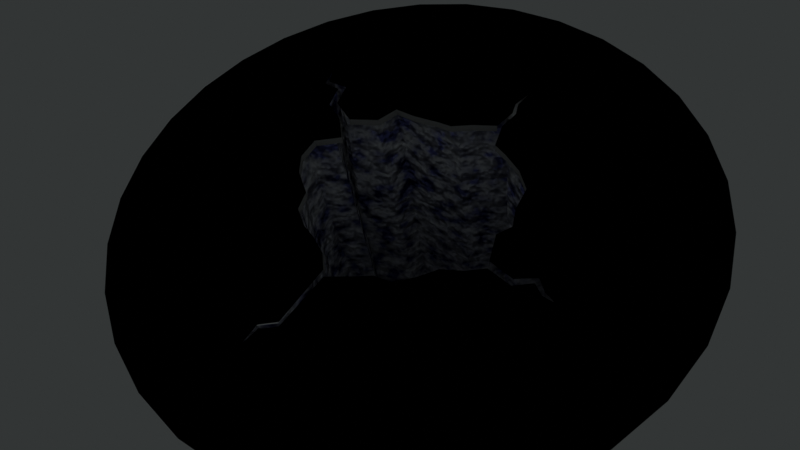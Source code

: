 # Source: cameraTracking.blend  (saved by Blender 2.93.20; exported with 4.5.12 LTS)
import bpy
from mathutils import Matrix  # noqa: F401  (used for matrix-valued properties, if any)

bpy.ops.wm.read_factory_settings(use_empty=True)
scene = bpy.context.scene
scene.name = 'Scene'

# ---- collections
col_foreground = bpy.data.collections.new('foreground'); scene.collection.children.link(col_foreground)
col_background = bpy.data.collections.new('background'); scene.collection.children.link(col_background)

# ---- images (referenced by path relative to the original .blend; pixels are not part of the script)
import os
ASSET_DIR = os.environ.get("B2B_ASSET_DIR", "")  # directory of the original .blend (textures are referenced by path, not embedded)
HERE = os.path.dirname(os.path.abspath(__file__))  # packed textures are extracted next to this script under _unpacked/

def load_image(name, relpath, width, height, colorspace="sRGB"):
    """Load a texture the original file referenced (path relative to the .blend, or extracted next to this script)."""
    p = next((c for c in (os.path.join(HERE, relpath), os.path.join(ASSET_DIR, relpath)) if relpath and os.path.exists(c)), "")
    if p:
        img = bpy.data.images.load(p, check_existing=True)
        img.name = name
    else:  # same state as the original file: an image datablock whose file is absent (Cycles renders it pink)
        img = bpy.data.images.new(name, width, height)
        img.source = "FILE"
        img.filepath = "//" + (relpath or name)
    img.colorspace_settings.name = colorspace
    return img
img_concrete_cracked3_png = load_image('concrete-cracked3.png', 'concrete-cracked3.png', 1024, 1024, 'sRGB')

# ---- materials (node trees are filled in below, after node groups)
mat_material = bpy.data.materials.new('Material')
mat_material_002 = bpy.data.materials.new('Material.002')
mat_material_001 = bpy.data.materials.new('Material.001')

# ---- material node trees
mat_material.use_nodes = True; mat_material.node_tree.nodes.clear()
_N = mat_material.node_tree.nodes; _L = mat_material.node_tree.links
n0 = _N.new('ShaderNodeTexCoord'); n0.name = 'Texture Coordinate'; n0.location = (-876, 163)
n1 = _N.new('ShaderNodeMapping'); n1.name = 'Mapping'; n1.location = (-673, 307)
n1.inputs[1].default_value = (-1.0, -0.9, -0.7)
n1.inputs[3].default_value = (-0.3, 0.6, -0.6)
n2 = _N.new('ShaderNodeTexNoise'); n2.name = 'Noise Texture'; n2.location = (-429, 172)
n2.inputs[2].default_value = 18.1
n2.inputs[3].default_value = 8.7
n2.inputs[4].default_value = 0.3833
n3 = _N.new('ShaderNodeValToRGB'); n3.name = 'ColorRamp'; n3.location = (695, 323)
while len(n3.color_ramp.elements) > 1: n3.color_ramp.elements.remove(n3.color_ramp.elements[-1])
n3.color_ramp.elements[0].position = 0.05455; n3.color_ramp.elements[0].color = (0.0, 0.0, 0.0, 1.0)
_e = n3.color_ramp.elements.new(0.3364); _e.color = (1.0, 1.0, 1.0, 1.0)
n4 = _N.new('ShaderNodeVectorMath'); n4.name = 'Vector Math'; n4.location = (-226, 395)
n5 = _N.new('ShaderNodeValToRGB'); n5.name = 'ColorRamp.001'; n5.location = (525, 615)
while len(n5.color_ramp.elements) > 1: n5.color_ramp.elements.remove(n5.color_ramp.elements[-1])
n5.color_ramp.elements[0].position = 0.1818; n5.color_ramp.elements[0].color = (1.0, 1.0, 1.0, 1.0)
_e = n5.color_ramp.elements.new(0.5409); _e.color = (0.0, 0.0, 0.0, 1.0)
n6 = _N.new('ShaderNodeTexGradient'); n6.name = 'Gradient Texture'; n6.location = (298, 231)
n6.gradient_type = 'QUADRATIC_SPHERE'
n7 = _N.new('ShaderNodeDisplacement'); n7.name = 'Displacement'; n7.location = (1070, 393)
n7.width = 159
n7.inputs[1].default_value = 3.2
n7.inputs[2].default_value = 6.5
n8 = _N.new('ShaderNodeOutputMaterial'); n8.name = 'Material Output'; n8.location = (897, 20)
n9 = _N.new('ShaderNodeVertexColor'); n9.name = 'Vertex Color'; n9.location = (76, 36)
n10 = _N.new('ShaderNodeTexImage'); n10.name = 'Image Texture'; n10.location = (604, -544)
n10.width = 230
n10.image = img_concrete_cracked3_png
n11 = _N.new('ShaderNodeBsdfPrincipled'); n11.name = 'Principled BSDF'; n11.location = (306, 12)
n11.distribution = 'GGX'
n11.subsurface_method = 'BURLEY'
n11.inputs[1].default_value = 0.7455
n11.inputs[2].default_value = 0.03636
n11.inputs[3].default_value = 11.95
n11.inputs[8].default_value = 1.0
n11.inputs[10].default_value = 0.3273
n11.inputs[13].default_value = 1.0
n11.inputs[14].default_value = (0.9352, 0.9352, 0.9352, 1.0)
n11.inputs[16].default_value = 0.3045
n11.inputs[18].default_value = 0.2136
n11.inputs[19].default_value = 0.002273
n11.inputs[20].default_value = 0.08909
n11.inputs[27].default_value = (0.4898, 0.4898, 0.4898, 1.0)
n12 = _N.new('ShaderNodeHoldout'); n12.name = 'Holdout'; n12.location = (574, -243)
n13 = _N.new('ShaderNodeMixShader'); n13.name = 'Mix Shader'; n13.location = (628, -28)
n13.inputs[0].default_value = 0.625
n14 = _N.new('ShaderNodeMix'); n14.name = 'Mix'; n14.location = (136, -108)
n14.data_type = 'RGBA'
n14.inputs[0].default_value = 0.3273
n14.inputs[7].default_value = (0.2222, 0.2222, 0.2222, 1.0)
_L.new(n0.outputs[2], n1.inputs[0])
_L.new(n1.outputs[0], n4.inputs[0])
_L.new(n2.outputs[1], n4.inputs[1])
_L.new(n3.outputs[0], n7.inputs[0])
_L.new(n11.outputs[0], n13.inputs[1])
_L.new(n12.outputs[0], n8.inputs[0])
_L.new(n9.outputs[0], n14.inputs[6])
_L.new(n14.outputs[2], n11.inputs[0])
n8.is_active_output = True
mat_material_002.use_nodes = True; mat_material_002.node_tree.nodes.clear()
_N = mat_material_002.node_tree.nodes; _L = mat_material_002.node_tree.links
n0 = _N.new('ShaderNodeOutputMaterial'); n0.name = 'Material Output'; n0.location = (583, 600)
n1 = _N.new('ShaderNodeBsdfPrincipled'); n1.name = 'Principled BSDF'; n1.location = (102, 544)
n1.distribution = 'GGX'
n1.subsurface_method = 'BURLEY'
n1.inputs[0].default_value = (0.09083, 0.09083, 0.09083, 1.0)
n1.inputs[3].default_value = 1.45
n1.inputs[27].default_value = (0.0, 0.0, 0.0, 1.0)
n1.inputs[28].default_value = 1.0
_L.new(n1.outputs[0], n0.inputs[0])
n0.is_active_output = True
mat_material_001.use_nodes = True; mat_material_001.node_tree.nodes.clear()
_N = mat_material_001.node_tree.nodes; _L = mat_material_001.node_tree.links
n0 = _N.new('ShaderNodeOutputMaterial'); n0.name = 'Material Output'; n0.location = (636, 351)
n1 = _N.new('ShaderNodeBsdfPrincipled'); n1.name = 'Principled BSDF'; n1.location = (255, 455)
n1.distribution = 'GGX'
n1.subsurface_method = 'BURLEY'
n1.inputs[2].default_value = 0.02727
n1.inputs[3].default_value = 1.45
n1.inputs[13].default_value = 0.3591
n1.inputs[27].default_value = (0.0, 0.0, 0.0, 1.0)
n1.inputs[28].default_value = 1.0
n2 = _N.new('ShaderNodeTexCoord'); n2.name = 'Texture Coordinate'; n2.location = (-813, 310)
n3 = _N.new('ShaderNodeMapping'); n3.name = 'Mapping'; n3.location = (-606, 409)
n3.inputs[1].default_value = (0.7, 2.5, 0.0)
n4 = _N.new('ShaderNodeBump'); n4.name = 'Bump'; n4.location = (-5, 199)
n4.inputs[1].default_value = 1.0
n4.inputs[2].default_value = 1.0
n5 = _N.new('ShaderNodeTexNoise'); n5.name = 'Noise Texture'; n5.location = (-375, 345)
n5.inputs[2].default_value = 2.2
n6 = _N.new('ShaderNodeTexVoronoi'); n6.name = 'Voronoi Texture'; n6.location = (-1277, -192)
n6.inputs[2].default_value = 3.6
n7 = _N.new('ShaderNodeTexNoise'); n7.name = 'Noise Texture.001'; n7.location = (-1033, -41)
n7.inputs[2].default_value = 11.0
n7.inputs[3].default_value = 0.0
n7.inputs[4].default_value = 0.3667
n8 = _N.new('ShaderNodeValToRGB'); n8.name = 'ColorRamp.001'; n8.location = (-879, -61)
n8.color_ramp.interpolation = 'CONSTANT'
while len(n8.color_ramp.elements) > 1: n8.color_ramp.elements.remove(n8.color_ramp.elements[-1])
n8.color_ramp.elements[0].position = 0.3318; n8.color_ramp.elements[0].color = (0.07793, 0.007573, 0.0, 1.0)
_e = n8.color_ramp.elements.new(0.7455); _e.color = (1.0, 1.0, 1.0, 1.0)
n9 = _N.new('ShaderNodeNormalMap'); n9.name = 'Normal Map'; n9.location = (-331, 39)
n9.inputs[0].default_value = 9.4
n10 = _N.new('ShaderNodeValToRGB'); n10.name = 'ColorRamp'; n10.location = (-230, 574)
while len(n10.color_ramp.elements) > 1: n10.color_ramp.elements.remove(n10.color_ramp.elements[-1])
n10.color_ramp.elements[0].position = 0.4182; n10.color_ramp.elements[0].color = (0.05063, 0.05674, 0.1677, 1.0)
_e = n10.color_ramp.elements.new(0.6409); _e.color = (1.0, 1.0, 1.0, 1.0)
_L.new(n1.outputs[0], n0.inputs[0])
_L.new(n2.outputs[3], n3.inputs[0])
_L.new(n3.outputs[0], n5.inputs[0])
_L.new(n10.outputs[0], n1.inputs[0])
_L.new(n9.outputs[0], n4.inputs[4])
_L.new(n5.outputs[1], n10.inputs[0])
_L.new(n5.outputs[0], n4.inputs[3])
_L.new(n4.outputs[0], n1.inputs[5])
_L.new(n7.outputs[1], n8.inputs[0])
n0.is_active_output = True

# ---- world
world_world = bpy.data.worlds.new('World'); scene.world = world_world
world_world.use_nodes = True; world_world.node_tree.nodes.clear()
_N = world_world.node_tree.nodes; _L = world_world.node_tree.links
n0 = _N.new('ShaderNodeOutputWorld'); n0.name = 'World Output'; n0.location = (300, 300)
n1 = _N.new('ShaderNodeBackground'); n1.name = 'Background'; n1.location = (10, 300)
n1.inputs[0].default_value = (0.9114, 1.0, 1.0, 1.0)
n1.inputs[1].default_value = 0.2
n2 = _N.new('ShaderNodeAddShader'); n2.name = 'Add Shader'; n2.location = (110, 280)
_L.new(n1.outputs[0], n0.inputs[0])
_L.new(n2.outputs[0], n0.inputs[1])
n0.is_active_output = True
world_world.use_eevee_finite_volume = True
world_world.color = (0.7357, 0.7357, 0.7357)
world_world.use_sun_shadow = False
world_world.sun_shadow_jitter_overblur = 0.0
world_world.cycles.sampling_method = 'MANUAL'
world_world.cycles.sample_map_resolution = 1007
world_world.cycles.max_bounces = 734
world_world.cycles.volume_sampling = 'DISTANCE'
world_world.cycles.volume_step_size = 3.91
world_world.light_settings.ao_factor = 0.1014
world_world.light_settings.distance = 95.5

# ---- cameras
cam_camera_005 = bpy.data.cameras.new('Camera.005')
cam_camera_005.lens = 28.96
cam_camera_005.sensor_width = 35.0
cam_camera_005.show_background_images = True

# ---- lights
light_light_004 = bpy.data.lights.new('Light.004', 'SPOT')
light_light_004.transmission_factor = 0.0
light_light_004.energy = 7.74
light_light_004.shadow_buffer_clip_start = 11.15
light_light_004.shadow_soft_size = 1.37
light_light_004.shadow_maximum_resolution = 0.006
light_light_004.use_absolute_resolution = True
light_light_004.cycles.max_bounces = 127

# ---- meshes
me_circle = bpy.data.meshes.new('Circle')
me_circle.from_pydata([(0.06047, 2.516, 0.0), (-0.3752, 2.604, 0.0), (-0.8828, 2.38, 0.0), (-1.345, 2.079, 0.0), (-1.884, 2.025, 0.0), (-2.383, 1.867, 0.0), (-2.405, 0.9311, 0.0), (-2.735, 0.65, 0.0), (-2.724, 0.1228, 0.0), (-2.878, -0.4995, 0.0), (-2.618, -1.032, 0.0), (-2.21, -1.491, 0.0), (-1.898, -1.784, 0.0), (-1.954, -2.469, 0.0), (-1.214, -2.403, 0.0), (-0.6451, -2.279, 0.0), (-0.2938, -2.374, 0.0), (0.3961, -2.507, 0.0), (0.9493, -2.693, 0.0), (1.34, -2.236, 0.0), (2.398, -2.127, 0.0), (2.134, -1.479, 0.0), (2.825, -1.255, 0.0), (2.995, -0.6763, 0.0), (2.861, -0.1413, 0.0), (2.446, 0.4702, 0.0), (2.465, 1.002, 0.0), (2.121, 1.473, 0.0), (1.769, 1.761, 0.0), (1.425, 2.138, 0.0), (1.187, 2.748, 0.0), (0.613, 2.636, 0.0), (2.151e-06, 7.455, 0.0), (-1.454, 7.312, 0.0), (-2.853, 6.888, 0.0), (-4.142, 6.199, 0.0), (-5.272, 5.272, 0.0), (-6.199, 4.142, 0.0), (-6.888, 2.853, 0.0), (-7.312, 1.454, 0.0), (-7.455, -7.525e-07, 0.0), (-7.312, -1.454, 0.0), (-6.888, -2.853, 0.0), (-6.199, -4.142, 0.0), (-5.272, -5.272, 0.0), (-4.142, -6.199, 0.0), (-2.853, -6.888, 0.0), (-1.454, -7.312, 0.0), (2.803e-06, -7.455, 0.0), (1.454, -7.312, 0.0), (2.853, -6.888, 0.0), (4.142, -6.199, 0.0), (5.272, -5.272, 0.0), (6.199, -4.142, 0.0), (6.888, -2.853, 0.0), (7.312, -1.454, 0.0), (7.455, -3.378e-07, 0.0), (7.312, 1.454, 0.0), (6.888, 2.853, 0.0), (6.199, 4.142, 0.0), (5.272, 5.272, 0.0), (4.142, 6.199, 0.0), (2.853, 6.888, 0.0), (1.454, 7.312, 0.0), (0.06047, 2.516, -0.2043), (-0.3752, 2.604, -0.2043), (-0.8828, 2.38, -0.2043), (-1.345, 2.079, -0.2043), (-1.884, 2.025, -0.2043), (-2.383, 1.867, -0.2043), (-2.405, 0.9311, -0.2043), (-2.735, 0.65, -0.2043), (-2.724, 0.1228, -0.2043), (-2.878, -0.4995, -0.2043), (-2.618, -1.032, -0.2043), (-2.21, -1.491, -0.2043), (-1.898, -1.784, -0.2043), (-1.954, -2.469, -0.2043), (-1.214, -2.403, -0.2043), (-0.6451, -2.279, -0.2043), (-0.2938, -2.374, -0.2043), (0.3961, -2.507, -0.2043), (0.9493, -2.693, -0.2043), (1.34, -2.236, -0.2043), (2.398, -2.127, -0.2043), (2.134, -1.479, -0.2043), (2.825, -1.255, -0.2043), (2.995, -0.6763, -0.2043), (2.861, -0.1413, -0.2043), (2.446, 0.4702, -0.2043), (2.465, 1.002, -0.2043), (2.121, 1.473, -0.2043), (1.769, 1.761, -0.2043), (1.425, 2.138, -0.2043), (1.187, 2.748, -0.2043), (0.613, 2.636, -0.2043), (1.232, 2.632, -0.2043), (1.752, 4.152, 0.0), (1.254, 2.575, 0.0), (1.787, 4.042, 0.0), (2.237, 4.196, 0.0), (2.423, 4.741, 0.0), (2.187, 4.289, 0.0), (-2.234, -2.947, 0.0), (-1.828, -2.459, 0.0), (-2.137, -2.964, 0.0), (-2.166, -3.317, 0.0), (-2.478, -3.764, 0.0), (-2.233, -3.308, 0.0), (-1.826, -2.46, -0.2043), (-2.388, 1.676, 0.0), (-2.956, 2.209, 0.0), (-2.975, 2.038, 0.0), (-3.513, 1.912, 0.0), (-3.69, 2.249, 0.0), (-3.942, 2.467, 0.0), (-3.623, 2.328, 0.0), (-3.442, 2.055, 0.0), (-2.388, 1.674, -0.2043), (2.871, -2.644, 0.0), (2.123, -2.155, 0.0), (2.679, -2.721, 0.0), (2.622, -3.37, 0.0), (3.176, -3.542, 0.0), (3.233, -3.943, 0.0), (3.271, -3.437, 0.0), (2.822, -3.284, 0.0), (2.149, -2.152, -0.2043)], [], [(5, 4, 36, 37, 111), (0, 31, 63, 32), (19, 18, 50, 51), (6, 110, 112, 113, 114, 115, 116, 117, 111, 37, 38), (7, 6, 38, 39), (21, 20, 119, 52, 53), (8, 7, 39, 40), (22, 21, 53, 54), (9, 8, 40, 41), (23, 22, 54, 55), (10, 9, 41, 42), (24, 23, 55, 56), (11, 10, 42, 43), (25, 24, 56, 57), (12, 11, 43, 44), (26, 25, 57, 58), (13, 12, 44, 45, 103), (27, 26, 58, 59), (14, 104, 105, 106, 107, 108, 103, 45, 46), (1, 0, 32, 33), (28, 27, 59, 60), (15, 14, 46, 47), (2, 1, 33, 34), (29, 28, 60, 61), (16, 15, 47, 48), (3, 2, 34, 35), (17, 16, 48, 49), (4, 3, 35, 36), (31, 30, 97, 62, 63), (18, 17, 49, 50), (7, 8, 72, 71), (21, 22, 86, 85), (8, 9, 73, 72), (22, 23, 87, 86), (9, 10, 74, 73), (23, 24, 88, 87), (10, 11, 75, 74), (24, 25, 89, 88), (11, 12, 76, 75), (25, 26, 90, 89), (12, 13, 77, 76), (26, 27, 91, 90), (0, 1, 65, 64), (27, 28, 92, 91), (14, 15, 79, 78), (1, 2, 66, 65), (28, 29, 93, 92), (15, 16, 80, 79), (2, 3, 67, 66), (29, 98, 96, 93), (16, 17, 81, 80), (3, 4, 68, 67), (30, 31, 95, 94), (17, 18, 82, 81), (4, 5, 69, 68), (31, 0, 64, 95), (18, 19, 83, 82), (19, 120, 127, 83), (6, 7, 71, 70), (20, 21, 85, 84), (97, 102, 101, 100, 99, 98, 29, 61, 62), (109, 104, 14, 78), (118, 110, 6, 70), (119, 126, 125, 124, 123, 122, 121, 120, 19, 51, 52)])
me_circle.polygons.foreach_set('material_index', [0, 0, 0, 0, 0, 0, 0, 0, 0, 0, 0, 0, 0, 0, 0, 0, 0, 0, 0, 0, 0, 0, 0, 0, 0, 0, 0, 0, 0, 0, 1, 1, 1, 1, 1, 1, 1, 1, 1, 1, 1, 1, 1, 1, 1, 1, 1, 1, 1, 1, 1, 1, 1, 1, 1, 1, 1, 1, 1, 1, 0, 1, 1, 0])
_uv = me_circle.uv_layers.new(name='UVMap')
_uv.uv.foreach_set('vector', [0.5608, 0.6566, 0.5772, 0.6327, 0.6986, 0.8715, 0.6223, 0.9031, 0.57, 0.6936, 0.6346, 0.5373, 0.6499, 0.5099, 0.9192, 0.5413, 0.9031, 0.6223, 0.4029, 0.3928, 0.3723, 0.4062, 0.1744, 0.2328, 0.2328, 0.1744, 0.5107, 0.6427, 0.5506, 0.6538, 0.5606, 0.6919, 0.5453, 0.7193, 0.5605, 0.7345, 0.5682, 0.7519, 0.5658, 0.7321, 0.5541, 0.7178, 0.57, 0.6936, 0.6223, 0.9031, 0.5413, 0.9192, 0.4905, 0.6557, 0.5107, 0.6427, 0.5413, 0.9192, 0.4587, 0.9192, 0.4559, 0.3628, 0.4257, 0.3384, 0.4053, 0.3039, 0.3014, 0.1285, 0.3777, 0.09689, 0.4626, 0.6466, 0.4905, 0.6557, 0.4587, 0.9192, 0.3777, 0.9031, 0.4789, 0.3298, 0.4559, 0.3628, 0.3777, 0.09689, 0.4587, 0.08078, 0.4271, 0.6448, 0.4626, 0.6466, 0.3777, 0.9031, 0.3014, 0.8715, 0.5123, 0.3301, 0.4789, 0.3298, 0.4587, 0.08078, 0.5413, 0.08078, 0.403, 0.6224, 0.4271, 0.6448, 0.3014, 0.8715, 0.2328, 0.8256, 0.5386, 0.3458, 0.5123, 0.3301, 0.5413, 0.08078, 0.6223, 0.09689, 0.3852, 0.5934, 0.403, 0.6224, 0.2328, 0.8256, 0.1744, 0.7672, 0.5644, 0.3777, 0.5386, 0.3458, 0.6223, 0.09689, 0.6986, 0.1285, 0.3747, 0.5721, 0.3852, 0.5934, 0.1744, 0.7672, 0.1285, 0.6986, 0.5929, 0.3852, 0.5644, 0.3777, 0.6986, 0.1285, 0.7672, 0.1744, 0.3374, 0.564, 0.3747, 0.5721, 0.1285, 0.6986, 0.09689, 0.6223, 0.3066, 0.5715, 0.6124, 0.4111, 0.5929, 0.3852, 0.7672, 0.1744, 0.8256, 0.2328, 0.3528, 0.5258, 0.3396, 0.5584, 0.3062, 0.5676, 0.2874, 0.5619, 0.2577, 0.5715, 0.2868, 0.5657, 0.3066, 0.5715, 0.09689, 0.6223, 0.08078, 0.5413, 0.6322, 0.5619, 0.6346, 0.5373, 0.9031, 0.6223, 0.8715, 0.6986, 0.622, 0.4344, 0.6124, 0.4111, 0.8256, 0.2328, 0.8715, 0.3014, 0.3686, 0.4975, 0.3528, 0.5258, 0.08078, 0.5413, 0.08078, 0.4587, 0.6122, 0.5852, 0.6322, 0.5619, 0.8715, 0.6986, 0.8256, 0.7672, 0.6365, 0.4588, 0.622, 0.4344, 0.8715, 0.3014, 0.9031, 0.3777, 0.3692, 0.4774, 0.3686, 0.4975, 0.08078, 0.4587, 0.09689, 0.3777, 0.5888, 0.6049, 0.6122, 0.5852, 0.8256, 0.7672, 0.7672, 0.8256, 0.3732, 0.4386, 0.3692, 0.4774, 0.09689, 0.3777, 0.1285, 0.3014, 0.5772, 0.6327, 0.5888, 0.6049, 0.7672, 0.8256, 0.6986, 0.8715, 0.6499, 0.5099, 0.6651, 0.4813, 0.7513, 0.4736, 0.9192, 0.4587, 0.9192, 0.5413, 0.3723, 0.4062, 0.3732, 0.4386, 0.1285, 0.3014, 0.1744, 0.2328, 0.4905, 0.6557, 0.4626, 0.6466, 0.4626, 0.6466, 0.4905, 0.6557, 0.4559, 0.3628, 0.4789, 0.3298, 0.4789, 0.3298, 0.4559, 0.3628, 0.4626, 0.6466, 0.4271, 0.6448, 0.4271, 0.6448, 0.4626, 0.6466, 0.4789, 0.3298, 0.5123, 0.3301, 0.5123, 0.3301, 0.4789, 0.3298, 0.4271, 0.6448, 0.403, 0.6224, 0.403, 0.6224, 0.4271, 0.6448, 0.5123, 0.3301, 0.5386, 0.3458, 0.5386, 0.3458, 0.5123, 0.3301, 0.403, 0.6224, 0.3852, 0.5934, 0.3852, 0.5934, 0.403, 0.6224, 0.5386, 0.3458, 0.5644, 0.3777, 0.5644, 0.3777, 0.5386, 0.3458, 0.3852, 0.5934, 0.3747, 0.5721, 0.3747, 0.5721, 0.3852, 0.5934, 0.5644, 0.3777, 0.5929, 0.3852, 0.5929, 0.3852, 0.5644, 0.3777, 0.3747, 0.5721, 0.3374, 0.564, 0.3374, 0.564, 0.3747, 0.5721, 0.5929, 0.3852, 0.6124, 0.4111, 0.6124, 0.4111, 0.5929, 0.3852, 0.6346, 0.5373, 0.6322, 0.5619, 0.6322, 0.5619, 0.6346, 0.5373, 0.6124, 0.4111, 0.622, 0.4344, 0.622, 0.4344, 0.6124, 0.4111, 0.3528, 0.5258, 0.3686, 0.4975, 0.3686, 0.4975, 0.3528, 0.5258, 0.6322, 0.5619, 0.6122, 0.5852, 0.6122, 0.5852, 0.6322, 0.5619, 0.622, 0.4344, 0.6365, 0.4588, 0.6365, 0.4588, 0.622, 0.4344, 0.3686, 0.4975, 0.3692, 0.4774, 0.3692, 0.4774, 0.3686, 0.4975, 0.6122, 0.5852, 0.5888, 0.6049, 0.5888, 0.6049, 0.6122, 0.5852, 0.6365, 0.4588, 0.657, 0.4749, 0.6596, 0.477, 0.6365, 0.4588, 0.3692, 0.4774, 0.3732, 0.4386, 0.3732, 0.4386, 0.3692, 0.4774, 0.5888, 0.6049, 0.5772, 0.6327, 0.5772, 0.6327, 0.5888, 0.6049, 0.6651, 0.4813, 0.6499, 0.5099, 0.6499, 0.5099, 0.6651, 0.4813, 0.3732, 0.4386, 0.3723, 0.4062, 0.3723, 0.4062, 0.3732, 0.4386, 0.5772, 0.6327, 0.5608, 0.6566, 0.5608, 0.6566, 0.5772, 0.6327, 0.6499, 0.5099, 0.6346, 0.5373, 0.6346, 0.5373, 0.6499, 0.5099, 0.3723, 0.4062, 0.4029, 0.3928, 0.4029, 0.3928, 0.3723, 0.4062, 0.4029, 0.3928, 0.4198, 0.3525, 0.4203, 0.3512, 0.4029, 0.3928, 0.5107, 0.6427, 0.4905, 0.6557, 0.4905, 0.6557, 0.5107, 0.6427, 0.4257, 0.3384, 0.4559, 0.3628, 0.4559, 0.3628, 0.4257, 0.3384, 0.7513, 0.4736, 0.7662, 0.4524, 0.7948, 0.447, 0.762, 0.4482, 0.7459, 0.47, 0.657, 0.4749, 0.6365, 0.4588, 0.9031, 0.3777, 0.9192, 0.4587, 0.3395, 0.5589, 0.3396, 0.5584, 0.3528, 0.5258, 0.3528, 0.5258, 0.5504, 0.6538, 0.5506, 0.6538, 0.5107, 0.6427, 0.5107, 0.6427, 0.4053, 0.3039, 0.3698, 0.2953, 0.3687, 0.2684, 0.3406, 0.2618, 0.3615, 0.2718, 0.3619, 0.3046, 0.398, 0.3128, 0.4198, 0.3525, 0.4029, 0.3928, 0.2328, 0.1744, 0.3014, 0.1285])
_ca = me_circle.color_attributes.new('Col', 'BYTE_COLOR', 'CORNER')
_ca.data.foreach_set('color', [1.0, 1.0, 1.0, 1.0, 1.0, 1.0, 1.0, 1.0, 1.0, 1.0, 1.0, 1.0, 1.0, 1.0, 1.0, 1.0, 1.0, 1.0, 1.0, 1.0, 1.0, 1.0, 1.0, 1.0, 1.0, 1.0, 1.0, 1.0, 1.0, 1.0, 1.0, 1.0, 1.0, 1.0, 1.0, 1.0, 1.0, 1.0, 1.0, 1.0, 1.0, 1.0, 1.0, 1.0, 1.0, 1.0, 1.0, 1.0, 1.0, 1.0, 1.0, 1.0, 1.0, 1.0, 1.0, 1.0, 1.0, 1.0, 1.0, 1.0, 1.0, 1.0, 1.0, 1.0, 1.0, 1.0, 1.0, 1.0, 1.0, 1.0, 1.0, 1.0, 1.0, 1.0, 1.0, 1.0, 1.0, 1.0, 1.0, 1.0, 1.0, 1.0, 1.0, 1.0, 1.0, 1.0, 1.0, 1.0, 1.0, 1.0, 1.0, 1.0, 1.0, 1.0, 1.0, 1.0, 1.0, 1.0, 1.0, 1.0, 1.0, 1.0, 1.0, 1.0, 1.0, 1.0, 1.0, 1.0, 1.0, 1.0, 1.0, 1.0, 1.0, 1.0, 1.0, 1.0, 1.0, 1.0, 1.0, 1.0, 1.0, 1.0, 1.0, 1.0, 1.0, 1.0, 1.0, 1.0, 1.0, 1.0, 1.0, 1.0, 1.0, 1.0, 1.0, 1.0, 1.0, 1.0, 1.0, 1.0, 1.0, 1.0, 1.0, 1.0, 1.0, 1.0, 1.0, 1.0, 1.0, 1.0, 1.0, 1.0, 1.0, 1.0, 1.0, 1.0, 1.0, 1.0, 1.0, 1.0, 1.0, 1.0, 1.0, 1.0, 1.0, 1.0, 1.0, 1.0, 1.0, 1.0, 1.0, 1.0, 1.0, 1.0, 1.0, 1.0, 1.0, 1.0, 1.0, 1.0, 1.0, 1.0, 1.0, 1.0, 1.0, 1.0, 1.0, 1.0, 1.0, 1.0, 1.0, 1.0, 1.0, 1.0, 1.0, 1.0, 1.0, 1.0, 1.0, 1.0, 1.0, 1.0, 1.0, 1.0, 1.0, 1.0, 1.0, 1.0, 1.0, 1.0, 1.0, 1.0, 1.0, 1.0, 1.0, 1.0, 1.0, 1.0, 1.0, 1.0, 1.0, 1.0, 1.0, 1.0, 1.0, 1.0, 1.0, 1.0, 1.0, 1.0, 1.0, 1.0, 1.0, 1.0, 1.0, 1.0, 1.0, 1.0, 1.0, 1.0, 1.0, 1.0, 1.0, 1.0, 1.0, 1.0, 1.0, 1.0, 1.0, 1.0, 1.0, 1.0, 1.0, 1.0, 1.0, 1.0, 1.0, 1.0, 1.0, 1.0, 1.0, 1.0, 1.0, 1.0, 1.0, 1.0, 1.0, 1.0, 1.0, 1.0, 1.0, 1.0, 1.0, 1.0, 1.0, 1.0, 1.0, 1.0, 1.0, 1.0, 1.0, 1.0, 1.0, 1.0, 1.0, 1.0, 1.0, 1.0, 1.0, 1.0, 1.0, 1.0, 1.0, 1.0, 1.0, 1.0, 1.0, 1.0, 1.0, 1.0, 1.0, 1.0, 1.0, 1.0, 1.0, 1.0, 1.0, 1.0, 1.0, 1.0, 1.0, 1.0, 1.0, 1.0, 1.0, 1.0, 1.0, 1.0, 1.0, 1.0, 1.0, 1.0, 1.0, 1.0, 1.0, 1.0, 1.0, 1.0, 1.0, 1.0, 1.0, 1.0, 1.0, 1.0, 1.0, 1.0, 1.0, 1.0, 1.0, 1.0, 1.0, 1.0, 1.0, 1.0, 1.0, 1.0, 1.0, 1.0, 1.0, 1.0, 1.0, 1.0, 1.0, 1.0, 1.0, 1.0, 1.0, 1.0, 1.0, 1.0, 1.0, 1.0, 1.0, 1.0, 1.0, 1.0, 1.0, 1.0, 1.0, 1.0, 1.0, 1.0, 1.0, 1.0, 1.0, 1.0, 1.0, 1.0, 1.0, 1.0, 1.0, 1.0, 1.0, 1.0, 1.0, 1.0, 1.0, 1.0, 1.0, 1.0, 1.0, 1.0, 1.0, 1.0, 1.0, 1.0, 1.0, 1.0, 1.0, 1.0, 1.0, 1.0, 1.0, 1.0, 1.0, 1.0, 1.0, 1.0, 1.0, 1.0, 1.0, 1.0, 1.0, 1.0, 1.0, 1.0, 1.0, 1.0, 1.0, 1.0, 1.0, 1.0, 1.0, 1.0, 1.0, 1.0, 1.0, 1.0, 1.0, 1.0, 1.0, 1.0, 1.0, 1.0, 1.0, 1.0, 1.0, 1.0, 1.0, 1.0, 1.0, 1.0, 1.0, 1.0, 1.0, 1.0, 1.0, 1.0, 1.0, 1.0, 1.0, 1.0, 1.0, 1.0, 1.0, 1.0, 1.0, 1.0, 1.0, 1.0, 1.0, 1.0, 1.0, 1.0, 1.0, 1.0, 1.0, 1.0, 1.0, 1.0, 1.0, 1.0, 1.0, 1.0, 1.0, 1.0, 1.0, 1.0, 1.0, 1.0, 1.0, 1.0, 1.0, 1.0, 1.0, 1.0, 1.0, 1.0, 1.0, 1.0, 1.0, 1.0, 1.0, 1.0, 1.0, 1.0, 1.0, 1.0, 1.0, 1.0, 1.0, 1.0, 1.0, 1.0, 1.0, 1.0, 1.0, 1.0, 1.0, 1.0, 1.0, 1.0, 1.0, 1.0, 1.0, 1.0, 1.0, 1.0, 1.0, 1.0, 1.0, 1.0, 1.0, 1.0, 1.0, 1.0, 1.0, 1.0, 1.0, 1.0, 1.0, 1.0, 1.0, 1.0, 1.0, 1.0, 1.0, 1.0, 1.0, 1.0, 1.0, 1.0, 1.0, 1.0, 1.0, 1.0, 1.0, 1.0, 1.0, 1.0, 1.0, 1.0, 1.0, 1.0, 1.0, 1.0, 1.0, 1.0, 1.0, 1.0, 1.0, 1.0, 1.0, 1.0, 1.0, 1.0, 1.0, 1.0, 1.0, 1.0, 1.0, 1.0, 1.0, 1.0, 1.0, 1.0, 1.0, 1.0, 1.0, 1.0, 1.0, 1.0, 1.0, 1.0, 1.0, 1.0, 1.0, 1.0, 1.0, 1.0, 1.0, 1.0, 1.0, 1.0, 1.0, 1.0, 1.0, 1.0, 1.0, 1.0, 1.0, 1.0, 1.0, 1.0, 1.0, 1.0, 1.0, 1.0, 1.0, 1.0, 1.0, 1.0, 1.0, 1.0, 1.0, 1.0, 1.0, 1.0, 1.0, 1.0, 1.0, 1.0, 1.0, 1.0, 1.0, 1.0, 1.0, 1.0, 1.0, 1.0, 1.0, 1.0, 1.0, 1.0, 1.0, 1.0, 1.0, 1.0, 1.0, 1.0, 1.0, 1.0, 1.0, 1.0, 1.0, 1.0, 1.0, 1.0, 1.0, 1.0, 1.0, 1.0, 1.0, 1.0, 1.0, 1.0, 1.0, 1.0, 1.0, 1.0, 1.0, 1.0, 1.0, 1.0, 1.0, 1.0, 1.0, 1.0, 1.0, 1.0, 1.0, 1.0, 1.0, 1.0, 1.0, 1.0, 1.0, 1.0, 1.0, 1.0, 1.0, 1.0, 1.0, 1.0, 1.0, 1.0, 1.0, 1.0, 1.0, 1.0, 1.0, 1.0, 1.0, 1.0, 1.0, 1.0, 1.0, 1.0, 1.0, 1.0, 1.0, 1.0, 1.0, 1.0, 1.0, 1.0, 1.0, 1.0, 1.0, 1.0, 1.0, 1.0, 1.0, 1.0, 1.0, 1.0, 1.0, 1.0, 1.0, 1.0, 1.0, 1.0, 1.0, 1.0, 1.0, 1.0, 1.0, 1.0, 1.0, 1.0, 1.0, 1.0, 1.0, 1.0, 1.0, 1.0, 1.0, 1.0, 1.0, 1.0, 1.0, 1.0, 1.0, 1.0, 1.0, 1.0, 1.0, 1.0, 1.0, 1.0, 1.0, 1.0, 1.0, 1.0, 1.0, 1.0, 1.0, 1.0, 1.0, 1.0, 1.0, 1.0, 1.0, 1.0, 1.0, 1.0, 1.0, 1.0, 1.0, 1.0, 1.0, 1.0, 1.0, 1.0, 1.0, 1.0, 1.0, 1.0, 1.0, 1.0, 1.0, 1.0, 1.0, 1.0, 1.0, 1.0, 1.0, 1.0, 1.0, 1.0, 1.0, 1.0, 1.0, 1.0, 1.0, 1.0, 1.0, 1.0, 1.0, 1.0, 1.0, 1.0, 1.0, 1.0, 1.0, 1.0, 1.0, 1.0, 1.0, 1.0, 1.0, 1.0, 1.0, 1.0, 1.0, 1.0, 1.0, 1.0, 1.0, 1.0, 1.0, 1.0, 1.0, 1.0, 1.0, 1.0, 1.0, 1.0, 1.0, 1.0, 1.0, 1.0, 1.0, 1.0, 1.0, 1.0, 1.0, 1.0, 1.0, 1.0, 1.0, 1.0, 1.0, 1.0, 1.0, 1.0, 1.0, 1.0, 1.0, 1.0, 1.0, 1.0, 1.0, 1.0, 1.0, 1.0, 1.0, 1.0, 1.0, 1.0, 1.0, 1.0, 1.0, 1.0, 1.0, 1.0, 1.0, 1.0, 1.0, 1.0, 1.0, 1.0, 1.0, 1.0, 1.0, 1.0, 1.0, 1.0, 1.0, 1.0, 1.0, 1.0, 1.0, 1.0, 1.0, 1.0, 1.0, 1.0, 1.0, 1.0, 1.0, 1.0, 1.0, 1.0, 1.0, 1.0, 1.0, 1.0, 1.0, 1.0, 1.0, 1.0, 1.0, 1.0, 1.0, 1.0, 1.0, 1.0, 1.0, 1.0, 1.0, 1.0, 1.0, 1.0, 1.0, 1.0, 1.0, 1.0, 1.0, 1.0, 1.0, 1.0, 1.0, 1.0, 1.0, 1.0, 1.0, 1.0, 1.0, 1.0, 1.0, 1.0, 1.0, 1.0, 1.0, 1.0, 1.0, 1.0, 1.0, 1.0, 1.0, 1.0, 1.0, 1.0, 1.0, 1.0, 1.0, 1.0, 1.0, 1.0, 1.0, 1.0, 1.0, 1.0, 1.0, 1.0, 1.0, 1.0, 1.0, 1.0, 1.0, 1.0, 1.0, 1.0, 1.0, 1.0, 1.0, 1.0, 1.0, 1.0, 1.0, 1.0, 1.0, 1.0, 1.0, 1.0, 1.0, 1.0, 1.0, 1.0, 1.0, 1.0, 1.0, 1.0, 1.0, 1.0, 1.0, 1.0, 1.0, 1.0, 1.0, 1.0, 1.0, 1.0, 1.0, 1.0, 1.0, 1.0, 1.0, 1.0, 1.0, 1.0, 1.0, 1.0, 1.0, 1.0, 1.0, 1.0, 1.0, 1.0, 1.0, 1.0, 1.0, 1.0, 1.0, 1.0, 1.0, 1.0, 1.0, 1.0, 1.0, 1.0, 1.0, 1.0, 1.0, 1.0, 1.0, 1.0, 1.0, 1.0, 1.0, 1.0, 1.0, 1.0, 1.0, 1.0, 1.0, 1.0, 1.0, 1.0, 1.0, 1.0, 1.0, 1.0, 1.0, 1.0, 1.0, 1.0, 1.0, 1.0, 1.0, 1.0, 1.0, 1.0, 1.0, 1.0, 1.0, 1.0, 1.0, 1.0, 1.0, 1.0, 1.0, 1.0, 1.0, 1.0, 1.0, 1.0, 1.0, 1.0, 1.0, 1.0, 1.0, 1.0, 1.0, 1.0, 1.0, 1.0, 1.0, 1.0, 1.0, 1.0, 1.0, 1.0, 1.0, 1.0, 1.0, 1.0, 1.0, 1.0, 1.0, 1.0, 1.0, 1.0, 1.0, 1.0, 1.0, 1.0, 1.0, 1.0, 1.0, 1.0, 1.0, 1.0, 1.0, 1.0, 1.0, 1.0, 1.0, 1.0, 1.0, 1.0, 1.0, 1.0, 1.0, 1.0, 1.0, 1.0, 1.0, 1.0, 1.0, 1.0, 1.0, 1.0, 1.0, 1.0, 1.0, 1.0, 1.0, 1.0, 1.0, 1.0, 1.0, 1.0, 1.0, 1.0])
me_circle.materials.append(mat_material)
me_circle.materials.append(mat_material_002)
me_circle.use_remesh_fix_poles = True
me_circle.use_remesh_preserve_attributes = False
me_circle.update()
me_circle_002 = bpy.data.meshes.new('Circle.002')
me_circle_002.from_pydata([(0.06047, 2.516, 0.0), (-0.3752, 2.604, 0.0), (-0.8828, 2.38, 0.0), (-1.345, 2.079, 0.0), (-1.884, 2.025, 0.0), (-2.383, 1.867, 0.0), (-2.405, 0.9311, 0.0), (-2.735, 0.65, 0.0), (-2.724, 0.1228, 0.0), (-2.878, -0.4995, 0.0), (-2.618, -1.032, 0.0), (-2.21, -1.491, 0.0), (-1.898, -1.784, 0.0), (-1.954, -2.469, 0.0), (-1.214, -2.403, 0.0), (-0.6451, -2.279, 0.0), (-0.2938, -2.374, 0.0), (0.3961, -2.507, 0.0), (0.9493, -2.693, 0.0), (1.34, -2.236, 0.0), (2.398, -2.127, 0.0), (2.134, -1.479, 0.0), (2.825, -1.255, 0.0), (2.995, -0.6763, 0.0), (2.861, -0.1413, 0.0), (2.446, 0.4702, 0.0), (2.465, 1.002, 0.0), (2.121, 1.473, 0.0), (1.769, 1.761, 0.0), (1.425, 2.138, 0.0), (1.187, 2.748, 0.02672), (0.613, 2.636, 0.0), (0.06047, 2.516, -8.003), (-0.3752, 2.604, -8.003), (-0.8828, 2.38, -8.003), (-1.345, 2.079, -8.003), (-1.884, 2.025, -8.003), (-2.383, 1.867, -8.003), (-2.405, 0.9311, -8.003), (-2.735, 0.65, -8.003), (-2.724, 0.1228, -8.003), (-2.878, -0.4995, -8.003), (-2.618, -1.032, -8.003), (-2.21, -1.491, -8.003), (-1.898, -1.784, -8.003), (-1.954, -2.469, -8.003), (-1.214, -2.403, -8.003), (-0.6451, -2.279, -8.003), (-0.2938, -2.374, -8.003), (0.3961, -2.507, -8.003), (0.9493, -2.693, -8.003), (1.34, -2.236, -8.003), (2.398, -2.127, -8.003), (2.134, -1.479, -8.003), (2.825, -1.255, -8.003), (2.995, -0.6763, -8.003), (2.861, -0.1413, -8.003), (2.446, 0.4702, -8.003), (2.465, 1.002, -8.003), (2.121, 1.473, -8.003), (1.769, 1.761, -8.003), (1.425, 2.138, -8.003), (1.187, 2.748, -8.003), (0.613, 2.636, -8.003), (0.02748, 1.406, -8.003), (-0.2161, 1.455, -8.003), (-0.4999, 1.33, -8.003), (-0.7582, 1.162, -8.003), (-1.06, 1.132, -8.003), (-1.339, 1.043, -8.003), (-1.351, 0.52, -8.003), (-1.536, 0.3628, -8.003), (-1.529, 0.0681, -8.003), (-1.615, -0.2798, -8.003), (-1.47, -0.5776, -8.003), (-1.242, -0.834, -8.003), (-1.067, -0.9978, -8.003), (-1.099, -1.381, -8.003), (-0.6853, -1.344, -8.003), (-0.367, -1.275, -8.003), (-0.1706, -1.328, -8.003), (0.2151, -1.402, -8.003), (0.5244, -1.506, -8.003), (0.743, -1.251, -8.003), (1.334, -1.19, -8.003), (1.187, -0.8272, -8.003), (1.573, -0.7021, -8.003), (1.668, -0.3787, -8.003), (1.593, -0.07956, -8.003), (1.361, 0.2623, -8.003), (1.372, 0.5593, -8.003), (1.179, 0.823, -8.003), (0.9829, 0.9839, -8.003), (0.7903, 1.195, -8.003), (0.657, 1.536, -8.003), (0.3364, 1.473, -8.003), (1.187, 2.748, -1.182), (1.249, 2.588, 0.01354), (1.255, 2.573, -1.193), (1.536, 3.663, 0.03553), (1.536, 3.663, -1.127), (1.581, 3.549, 0.02564), (1.585, 3.539, -1.135), (1.925, 3.791, 0.03235), (1.925, 3.791, -1.127), (2.0, 3.694, 0.03565), (2.006, 3.685, -1.135), (2.15, 4.24, 0.04001), (2.15, 4.24, -1.051), (2.183, 4.198, 0.04001), (2.186, 4.194, -1.054), (-1.699, -2.446, 0.0), (-1.954, -2.469, -1.165), (-1.715, -2.448, -1.19), (-2.055, -3.413, 0.02365), (-2.309, -3.436, 0.02365), (-2.309, -3.436, -1.141), (-2.07, -3.415, -1.166), (-2.393, 1.44, 0.0), (-2.383, 1.867, -5.321), (-2.391, 1.517, -1.308), (-2.627, 1.642, -9.922e-10), (-2.617, 2.068, -9.922e-10), (-2.617, 2.068, -5.321), (-2.625, 1.719, -1.308), (-3.136, 1.557, 0.0), (-2.955, 1.944, 0.0), (-2.955, 1.944, -5.321), (-3.103, 1.627, -1.308), (-3.279, 1.824, -1.899e-09), (-3.098, 2.211, -1.899e-09), (-3.098, 2.211, -5.321), (-3.246, 1.894, -1.308), (-3.608, 1.978, -6.933e-09), (-3.427, 2.365, -6.933e-09), (-3.427, 2.365, -5.321), (-3.575, 2.048, -1.308), (2.398, -2.127, -4.484), (2.052, -2.162, 0.0), (2.609, -2.334, -4.484), (2.609, -2.334, 0.0), (2.263, -2.369, 0.0), (2.515, -2.828, -4.484), (2.515, -2.828, 0.0), (2.217, -3.007, 0.0), (2.97, -2.952, -4.484), (2.97, -2.952, 0.0), (2.671, -3.13, 0.0), (3.004, -3.405, -4.484), (3.004, -3.405, 0.0), (2.705, -3.583, 0.0)], [], [(20, 21, 53, 52, 137), (7, 8, 40, 39), (21, 22, 54, 53), (8, 9, 41, 40), (22, 23, 55, 54), (9, 10, 42, 41), (23, 24, 56, 55), (10, 11, 43, 42), (24, 25, 57, 56), (11, 12, 44, 43), (25, 26, 58, 57), (12, 13, 112, 45, 44), (26, 27, 59, 58), (113, 112, 116, 117), (0, 1, 33, 32), (27, 28, 60, 59), (14, 15, 47, 46), (1, 2, 34, 33), (28, 29, 61, 60), (15, 16, 48, 47), (2, 3, 35, 34), (29, 97, 98, 96, 62, 61), (16, 17, 49, 48), (3, 4, 36, 35), (30, 31, 63, 62, 96), (17, 18, 50, 49), (4, 5, 119, 37, 36), (31, 0, 32, 63), (18, 19, 51, 50), (19, 138, 137, 52, 51), (6, 7, 39, 38), (57, 58, 90, 89), (44, 45, 77, 76), (58, 59, 91, 90), (45, 46, 78, 77), (32, 33, 65, 64), (59, 60, 92, 91), (46, 47, 79, 78), (33, 34, 66, 65), (60, 61, 93, 92), (47, 48, 80, 79), (34, 35, 67, 66), (61, 62, 94, 93), (48, 49, 81, 80), (35, 36, 68, 67), (62, 63, 95, 94), (49, 50, 82, 81), (36, 37, 69, 68), (63, 32, 64, 95), (50, 51, 83, 82), (37, 38, 70, 69), (51, 52, 84, 83), (38, 39, 71, 70), (52, 53, 85, 84), (39, 40, 72, 71), (53, 54, 86, 85), (40, 41, 73, 72), (54, 55, 87, 86), (41, 42, 74, 73), (55, 56, 88, 87), (42, 43, 75, 74), (56, 57, 89, 88), (43, 44, 76, 75), (65, 66, 67, 68, 69, 70, 71, 72, 73, 74, 75, 76, 77, 78, 79, 80, 81, 82, 83, 84, 85, 86, 87, 88, 89, 90, 91, 92, 93, 94, 95, 64), (96, 98, 102, 100), (100, 102, 106, 104), (30, 96, 100, 99), (98, 97, 101, 102), (106, 105, 109, 110), (99, 100, 104, 103), (102, 101, 105, 106), (108, 110, 109, 107), (104, 106, 110, 108), (103, 104, 108, 107), (115, 114, 117, 116), (112, 113, 111, 14, 46, 45), (112, 13, 115, 116), (13, 111, 114, 115), (111, 113, 117, 114), (121, 124, 128, 125), (119, 120, 118, 6, 38, 37), (118, 120, 124, 121), (120, 119, 123, 124), (119, 5, 122, 123), (128, 127, 131, 132), (124, 123, 127, 128), (123, 122, 126, 127), (129, 132, 136, 133), (127, 126, 130, 131), (125, 128, 132, 129), (134, 133, 136, 135), (132, 131, 135, 136), (131, 130, 134, 135), (139, 141, 144, 142), (137, 138, 141, 139), (20, 137, 139, 140), (142, 144, 147, 145), (140, 139, 142, 143), (145, 147, 150, 148), (143, 142, 145, 146), (148, 150, 149), (146, 145, 148, 149)])
_uv = me_circle_002.uv_layers.new(name='UVMap')
_uv.uv.foreach_set('vector', [0.0, 0.0, 0.0, 0.0, 0.0, 0.0, 0.0, 0.0, 0.0, 0.0, 0.0, 0.0, 0.0, 0.0, 0.0, 0.0, 0.0, 0.0, 0.0, 0.0, 0.0, 0.0, 0.0, 0.0, 0.0, 0.0, 0.0, 0.0, 0.0, 0.0, 0.0, 0.0, 0.0, 0.0, 0.0, 0.0, 0.0, 0.0, 0.0, 0.0, 0.0, 0.0, 0.0, 0.0, 0.0, 0.0, 0.0, 0.0, 0.0, 0.0, 0.0, 0.0, 0.0, 0.0, 0.0, 0.0, 0.0, 0.0, 0.0, 0.0, 0.0, 0.0, 0.0, 0.0, 0.0, 0.0, 0.0, 0.0, 0.0, 0.0, 0.0, 0.0, 0.0, 0.0, 0.0, 0.0, 0.0, 0.0, 0.0, 0.0, 0.0, 0.0, 0.0, 0.0, 0.0, 0.0, 0.0, 0.0, 0.0, 0.0, 0.0, 0.0, 0.0, 0.0, 0.0, 0.0, 0.0, 0.0, 0.0, 0.0, 0.0, 0.0, 0.0, 0.0, 0.0, 0.0, 0.0, 0.0, 0.0, 0.0, 0.0, 0.0, 0.0, 0.0, 0.0, 0.0, 0.0, 0.0, 0.0, 0.0, 0.0, 0.0, 0.0, 0.0, 0.0, 0.0, 0.0, 0.0, 0.0, 0.0, 0.0, 0.0, 0.0, 0.0, 0.0, 0.0, 0.0, 0.0, 0.0, 0.0, 0.0, 0.0, 0.0, 0.0, 0.0, 0.0, 0.0, 0.0, 0.0, 0.0, 0.0, 0.0, 0.0, 0.0, 0.0, 0.0, 0.0, 0.0, 0.0, 0.0, 0.0, 0.0, 0.0, 0.0, 0.0, 0.0, 0.0, 0.0, 0.0, 0.0, 0.0, 0.0, 0.0, 0.0, 0.0, 0.0, 0.0, 0.0, 0.0, 0.0, 0.0, 0.0, 0.0, 0.0, 0.0, 0.0, 0.0, 0.0, 0.0, 0.0, 0.0, 0.0, 0.0, 0.0, 0.0, 0.0, 0.0, 0.0, 0.0, 0.0, 0.0, 0.0, 0.0, 0.0, 0.0, 0.0, 0.0, 0.0, 0.0, 0.0, 0.0, 0.0, 0.0, 0.0, 0.0, 0.0, 0.0, 0.0, 0.0, 0.0, 0.0, 0.0, 0.0, 0.0, 0.0, 0.0, 0.0, 0.0, 0.0, 0.0, 0.0, 0.0, 0.0, 0.0, 0.0, 0.0, 0.0, 0.0, 0.0, 0.0, 0.0, 0.0, 0.0, 0.0, 0.0, 0.0, 0.0, 0.0, 0.0, 0.0, 0.0, 0.0, 0.0, 0.0, 0.0, 0.0, 0.0, 0.0, 0.0, 0.0, 0.0, 0.0, 0.0, 0.0, 0.0, 0.0, 0.0, 0.0, 0.0, 0.0, 0.0, 0.0, 0.0, 0.0, 0.0, 0.0, 0.0, 0.0, 0.0, 0.0, 0.0, 0.0, 0.0, 0.0, 0.0, 0.0, 0.0, 0.0, 0.0, 0.0, 0.0, 0.0, 0.0, 0.0, 0.0, 0.0, 0.0, 0.0, 0.0, 0.0, 0.0, 0.0, 0.0, 0.0, 0.0, 0.0, 0.0, 0.0, 0.0, 0.0, 0.0, 0.0, 0.0, 0.0, 0.0, 0.0, 0.0, 0.0, 0.0, 0.0, 0.0, 0.0, 0.0, 0.0, 0.0, 0.0, 0.0, 0.0, 0.0, 0.0, 0.0, 0.0, 0.0, 0.0, 0.0, 0.0, 0.0, 0.0, 0.0, 0.0, 0.0, 0.0, 0.0, 0.0, 0.0, 0.0, 0.0, 0.0, 0.0, 0.0, 0.0, 0.0, 0.0, 0.0, 0.0, 0.0, 0.0, 0.0, 0.0, 0.0, 0.0, 0.0, 0.0, 0.0, 0.0, 0.0, 0.0, 0.0, 0.0, 0.0, 0.0, 0.0, 0.0, 0.0, 0.0, 0.0, 0.0, 0.0, 0.0, 0.0, 0.0, 0.0, 0.0, 0.0, 0.0, 0.0, 0.0, 0.0, 0.0, 0.0, 0.0, 0.0, 0.0, 0.0, 0.0, 0.0, 0.0, 0.0, 0.0, 0.0, 0.0, 0.0, 0.0, 0.0, 0.0, 0.0, 0.0, 0.0, 0.0, 0.0, 0.0, 0.0, 0.0, 0.0, 0.0, 0.0, 0.0, 0.0, 0.0, 0.0, 0.0, 0.0, 0.0, 0.0, 0.0, 0.0, 0.0, 0.0, 0.0, 0.0, 0.0, 0.0, 0.0, 0.0, 0.0, 0.0, 0.0, 0.0, 0.0, 0.0, 0.0, 0.0, 0.0, 0.0, 0.0, 0.0, 0.0, 0.0, 0.0, 0.0, 0.0, 0.0, 0.0, 0.0, 0.0, 0.0, 0.0, 0.0, 0.0, 0.0, 0.0, 0.0, 0.0, 0.0, 0.0, 0.0, 0.0, 0.0, 0.0, 0.0, 0.0, 0.0, 0.0, 0.0, 0.0, 0.0, 0.0, 0.0, 0.0, 0.0, 0.0, 0.0, 0.0, 0.0, 0.0, 0.0, 0.0, 0.0, 0.0, 0.0, 0.0, 0.0, 0.0, 0.0, 0.0, 0.0, 0.0, 0.0, 0.0, 0.0, 0.0, 0.0, 0.0, 0.0, 0.0, 0.0, 0.0, 0.0, 0.0, 0.0, 0.0, 0.0, 0.0, 0.0, 0.0, 0.0, 0.0, 0.0, 0.0, 0.0, 0.0, 0.0, 0.0, 0.0, 0.0, 0.0, 0.0, 0.0, 0.0, 0.0, 0.0, 0.0, 0.0, 0.0, 0.0, 0.0, 0.0, 0.0, 0.0, 0.0, 0.0, 0.0, 0.0, 0.0, 0.0, 0.0, 0.0, 0.0, 0.0, 0.0, 0.0, 0.0, 0.0, 0.0, 0.0, 0.0, 0.0, 0.0, 0.0, 0.0, 0.0, 0.0, 0.0, 0.0, 0.0, 0.0, 0.0, 0.0, 0.0, 0.0, 0.0, 0.0, 0.0, 0.0, 0.0, 0.0, 0.0, 0.0, 0.0, 0.0, 0.0, 0.0, 0.0, 0.0, 0.0, 0.0, 0.0, 0.0, 0.0, 0.0, 0.0, 0.0, 0.0, 0.0, 0.0, 0.0, 0.0, 0.0, 0.0, 0.0, 0.0, 0.0, 0.0, 0.0, 0.0, 0.0, 0.0, 0.0, 0.0, 0.0, 0.0, 0.0, 0.0, 0.0, 0.0, 0.0, 0.0, 0.0, 0.0, 0.0, 0.0, 0.0, 0.0, 0.0, 0.0, 0.0, 0.0, 0.0, 0.0, 0.0, 0.0, 0.0, 0.0, 0.0, 0.0, 0.0, 0.0, 0.0, 0.0, 0.0, 0.0, 0.0, 0.0, 0.0, 0.0, 0.0, 0.0, 0.0, 0.0, 0.0, 0.0, 0.0, 0.0, 0.0, 0.0, 0.0, 0.0, 0.0, 0.0, 0.0, 0.0, 0.0, 0.0, 0.0, 0.0, 0.0, 0.0, 0.0, 0.0, 0.0, 0.0, 0.0, 0.0, 0.0, 0.0, 0.0, 0.0, 0.0, 0.0, 0.0, 0.0, 0.0, 0.0, 0.0, 0.0, 0.0, 0.0, 0.0, 0.0, 0.0, 0.0, 0.0, 0.0, 0.0, 0.0, 0.0, 0.0, 0.0, 0.0, 0.0, 0.0, 0.0, 0.0, 0.0, 0.0, 0.0, 0.0, 0.0, 0.0, 0.0, 0.0, 0.0, 0.0, 0.0, 0.0, 0.0, 0.0, 0.0, 0.0, 0.0, 0.0, 0.0, 0.0, 0.0, 0.0, 0.0, 0.0, 0.0, 0.0, 0.0, 0.0, 0.0, 0.0, 0.0, 0.0, 0.0, 0.0, 0.0, 0.0, 0.0, 0.0, 0.0, 0.0, 0.0, 0.0, 0.0, 0.0, 0.0, 0.0, 0.0, 0.0, 0.0, 0.0, 0.0, 0.0, 0.0, 0.0, 0.0, 0.0, 0.0, 0.0, 0.0, 0.0, 0.0, 0.0, 0.0, 0.0, 0.0, 0.0, 0.0, 0.0, 0.0, 0.0, 0.0, 0.0, 0.0, 0.0, 0.0, 0.0, 0.0, 0.0, 0.0, 0.0, 0.0, 0.0, 0.0, 0.0, 0.0, 0.0, 0.0, 0.0, 0.0, 0.0, 0.0, 0.0, 0.0, 0.0, 0.0, 0.0, 0.0, 0.0, 0.0, 0.0, 0.0, 0.0, 0.0, 0.0, 0.0, 0.0, 0.0, 0.0, 0.0, 0.0, 0.0, 0.0, 0.0, 0.0, 0.0, 0.0, 0.0, 0.0, 0.0, 0.0, 0.0, 0.0, 0.0, 0.0, 0.0, 0.0, 0.0, 0.0, 0.0, 0.0, 0.0, 0.0, 0.0, 0.0, 0.0, 0.0, 0.0, 0.0, 0.0, 0.0, 0.0, 0.0, 0.0, 0.0, 0.0, 0.0, 0.0, 0.0, 0.0, 0.0, 0.0, 0.0, 0.0, 0.0, 0.0, 0.0, 0.0, 0.0, 0.0, 0.0, 0.0, 0.0, 0.0, 0.0, 0.0, 0.0, 0.0, 0.0, 0.0, 0.0, 0.0, 0.0, 0.0, 0.0, 0.0, 0.0, 0.0, 0.0, 0.0, 0.0, 0.0, 0.0, 0.0, 0.0, 0.0, 0.0, 0.0, 0.0, 0.0])
_uv = me_circle_002.uv_layers.new(name='automap')
_uv.uv.foreach_set('vector', [0.3715, 0.5618, 0.4009, 0.5883, 1.726, -0.1849, 1.848, 0.1034, 1.199, 0.3049, 0.6651, 0.432, 0.6476, 0.4159, -0.3809, 1.591, -0.5332, 1.445, 0.4009, 0.5883, 0.4185, 0.6223, 1.52, -0.4752, 1.726, -0.1849, 0.6476, 0.4159, 0.6239, 0.3911, -0.1249, 1.759, -0.3809, 1.591, 0.4185, 0.6223, 0.4391, 0.6425, 1.314, -0.6552, 1.52, -0.4752, 0.6239, 0.3911, 0.5998, 0.3836, 0.1056, 1.852, -0.1249, 1.759, 0.4391, 0.6425, 0.4659, 0.6522, 1.11, -0.7724, 1.314, -0.6552, 0.5998, 0.3836, 0.573, 0.3672, 0.3735, 1.906, 0.1056, 1.852, 0.4659, 0.6522, 0.5126, 0.6579, 0.7842, -0.8868, 1.11, -0.7724, 0.573, 0.3672, 0.5581, 0.3599, 0.5441, 1.913, 0.3735, 1.906, 0.5126, 0.6579, 0.5331, 0.6697, 0.5542, -0.9132, 0.7842, -0.8868, 0.5581, 0.3599, 0.5306, 0.3672, 0.5814, 0.5855, 0.8799, 1.867, 0.5441, 1.913, 0.5331, 0.6697, 0.5633, 0.6669, 0.2964, -0.8979, 0.5542, -0.9132, 0.5901, 0.5913, 0.5814, 0.5855, 0.5814, 0.5855, 0.5901, 0.5913, 0.6672, 0.6072, 0.6798, 0.5909, -0.7699, -0.07944, -0.6866, -0.2391, 0.5633, 0.6669, 0.5849, 0.6602, 0.1296, -0.8583, 0.2964, -0.8979, 0.4988, 0.3944, 0.4782, 0.4216, 1.404, 1.608, 1.213, 1.738, 0.6798, 0.5909, 0.6878, 0.5637, -0.8468, 0.1473, -0.7699, -0.07944, 0.5849, 0.6602, 0.6092, 0.6547, -0.0586, -0.785, 0.1296, -0.8583, 0.4782, 0.4216, 0.4644, 0.4323, 1.492, 1.528, 1.404, 1.608, 0.6878, 0.5637, 0.6912, 0.5355, -0.8819, 0.3698, -0.8468, 0.1473, 0.6092, 0.6547, 0.6288, 0.6558, 0.584, 0.5899, 0.5878, 0.595, -0.3567, -0.6079, -0.0586, -0.785, 0.4644, 0.4323, 0.4298, 0.4644, 1.681, 1.276, 1.492, 1.528, 0.6912, 0.5355, 0.6993, 0.5104, -0.8801, 0.6015, -0.8819, 0.3698, 0.6359, 0.6562, 0.6529, 0.6326, -0.5454, -0.4303, -0.3567, -0.6079, 0.5878, 0.595, 0.4298, 0.4644, 0.4044, 0.4867, 1.782, 1.06, 1.681, 1.276, 0.6993, 0.5104, 0.7018, 0.4856, -0.3218, 0.7209, -0.8376, 0.8395, -0.8801, 0.6015, 0.6529, 0.6326, 0.6672, 0.6072, -0.6866, -0.2391, -0.5454, -0.4303, 0.4044, 0.4867, 0.3769, 0.5101, 1.848, 0.7969, 1.782, 1.06, 0.3769, 0.5101, 0.3733, 0.5449, 1.199, 0.3049, 1.848, 0.1034, 1.848, 0.7969, 0.6713, 0.4524, 0.6651, 0.432, -0.5332, 1.445, -0.6405, 1.307, 0.7842, -0.8868, 0.5542, -0.9132, 0.5542, -0.9132, 0.7842, -0.8868, 0.5441, 1.913, 0.8799, 1.867, 0.8799, 1.867, 0.5441, 1.913, 0.5542, -0.9132, 0.2964, -0.8979, 0.2964, -0.8979, 0.5542, -0.9132, 0.8799, 1.867, 1.213, 1.738, 1.213, 1.738, 0.8799, 1.867, -0.6866, -0.2391, -0.7699, -0.07944, -0.7699, -0.07944, -0.6866, -0.2391, 0.2964, -0.8979, 0.1296, -0.8583, 0.1296, -0.8583, 0.2964, -0.8979, 1.213, 1.738, 1.404, 1.608, 1.404, 1.608, 1.213, 1.738, -0.7699, -0.07944, -0.8468, 0.1473, -0.8468, 0.1473, -0.7699, -0.07944, 0.1296, -0.8583, -0.0586, -0.785, -0.0586, -0.785, 0.1296, -0.8583, 1.404, 1.608, 1.492, 1.528, 1.492, 1.528, 1.404, 1.608, -0.8468, 0.1473, -0.8819, 0.3698, -0.8819, 0.3698, -0.8468, 0.1473, -0.0586, -0.785, -0.3567, -0.6079, -0.3567, -0.6079, -0.0586, -0.785, 1.492, 1.528, 1.681, 1.276, 1.681, 1.276, 1.492, 1.528, -0.8819, 0.3698, -0.8801, 0.6015, -0.8801, 0.6015, -0.8819, 0.3698, -0.3567, -0.6079, -0.5454, -0.4303, -0.5454, -0.4303, -0.3567, -0.6079, 1.681, 1.276, 1.782, 1.06, 1.782, 1.06, 1.681, 1.276, -0.8801, 0.6015, -0.8376, 0.8395, -0.8376, 0.8395, -0.8801, 0.6015, -0.5454, -0.4303, -0.6866, -0.2391, -0.6866, -0.2391, -0.5454, -0.4303, 1.782, 1.06, 1.848, 0.7969, 1.848, 0.7969, 1.782, 1.06, -0.8376, 0.8395, -0.6405, 1.307, -0.6405, 1.307, -0.8376, 0.8395, 1.848, 0.7969, 1.848, 0.1034, 1.848, 0.1034, 1.848, 0.7969, -0.6405, 1.307, -0.5332, 1.445, -0.5332, 1.445, -0.6405, 1.307, 1.848, 0.1034, 1.726, -0.1849, 1.726, -0.1849, 1.848, 0.1034, -0.5332, 1.445, -0.3809, 1.591, -0.3809, 1.591, -0.5332, 1.445, 1.726, -0.1849, 1.52, -0.4752, 1.52, -0.4752, 1.726, -0.1849, -0.3809, 1.591, -0.1249, 1.759, -0.1249, 1.759, -0.3809, 1.591, 1.52, -0.4752, 1.314, -0.6552, 1.314, -0.6552, 1.52, -0.4752, -0.1249, 1.759, 0.1056, 1.852, 0.1056, 1.852, -0.1249, 1.759, 1.314, -0.6552, 1.11, -0.7724, 1.11, -0.7724, 1.314, -0.6552, 0.1056, 1.852, 0.3735, 1.906, 0.3735, 1.906, 0.1056, 1.852, 1.11, -0.7724, 0.7842, -0.8868, 0.7842, -0.8868, 1.11, -0.7724, 0.3735, 1.906, 0.5441, 1.913, 0.5441, 1.913, 0.3735, 1.906, -0.7699, -0.07944, -0.8468, 0.1473, -0.8819, 0.3698, -0.8801, 0.6015, -0.8376, 0.8395, -0.6405, 1.307, -0.5332, 1.445, -0.3809, 1.591, -0.1249, 1.759, 0.1056, 1.852, 0.3735, 1.906, 0.5441, 1.913, 0.8799, 1.867, 1.213, 1.738, 1.404, 1.608, 1.492, 1.528, 1.681, 1.276, 1.782, 1.06, 1.848, 0.7969, 1.848, 0.1034, 1.726, -0.1849, 1.52, -0.4752, 1.314, -0.6552, 1.11, -0.7724, 0.7842, -0.8868, 0.5542, -0.9132, 0.2964, -0.8979, 0.1296, -0.8583, -0.0586, -0.785, -0.3567, -0.6079, -0.5454, -0.4303, -0.6866, -0.2391, 0.5878, 0.595, 0.584, 0.5899, 0.584, 0.5899, 0.5878, 0.595, 0.5878, 0.595, 0.584, 0.5899, 0.584, 0.5899, 0.5878, 0.595, 0.6359, 0.6562, 0.5878, 0.595, 0.5878, 0.595, 0.6359, 0.6562, 0.584, 0.5899, 0.6288, 0.6558, 0.6288, 0.6558, 0.584, 0.5899, 0.584, 0.5899, 0.6288, 0.6558, 0.6288, 0.6558, 0.584, 0.5899, 0.6359, 0.6562, 0.5878, 0.595, 0.5878, 0.595, 0.6359, 0.6562, 0.584, 0.5899, 0.6288, 0.6558, 0.6288, 0.6558, 0.584, 0.5899, 0.5878, 0.595, 0.584, 0.5899, 0.6288, 0.6558, 0.6359, 0.6562, 0.5878, 0.595, 0.584, 0.5899, 0.584, 0.5899, 0.5878, 0.595, 0.6359, 0.6562, 0.5878, 0.595, 0.5878, 0.595, 0.6359, 0.6562, 0.5306, 0.3672, 0.5196, 0.3765, 0.5901, 0.5913, 0.5814, 0.5855, 0.5814, 0.5855, 0.5901, 0.5913, 0.5196, 0.3765, 0.4988, 0.3944, 1.213, 1.738, 0.8799, 1.867, 0.5814, 0.5855, 0.5306, 0.3672, 0.5306, 0.3672, 0.5814, 0.5855, 0.0, 0.0, 0.0, 0.0, 0.0, 0.0, 0.0, 0.0, 0.5196, 0.3765, 0.5901, 0.5913, 0.5901, 0.5913, 0.5196, 0.3765, 0.6879, 0.4705, 0.4528, 0.5621, 0.4528, 0.5621, 0.6879, 0.4705, -0.3218, 0.7209, 0.4528, 0.5621, 0.6879, 0.4705, 0.6713, 0.4524, -0.6405, 1.307, -0.8376, 0.8395, 0.6879, 0.4705, 0.4528, 0.5621, 0.4528, 0.5621, 0.6879, 0.4705, 0.4528, 0.5621, -0.3218, 0.7209, -0.3218, 0.7209, 0.4528, 0.5621, -0.3218, 0.7209, 0.7018, 0.4856, 0.7018, 0.4856, -0.3218, 0.7209, 0.4528, 0.5621, -0.3218, 0.7209, -0.3218, 0.7209, 0.4528, 0.5621, 0.4528, 0.5621, -0.3218, 0.7209, -0.3218, 0.7209, 0.4528, 0.5621, -0.3218, 0.7209, 0.7018, 0.4856, 0.7018, 0.4856, -0.3218, 0.7209, 0.6879, 0.4705, 0.4528, 0.5621, 0.4528, 0.5621, 0.6879, 0.4705, -0.3218, 0.7209, 0.7018, 0.4856, 0.7018, 0.4856, -0.3218, 0.7209, 0.6879, 0.4705, 0.4528, 0.5621, 0.4528, 0.5621, 0.6879, 0.4705, 0.7018, 0.4856, 0.6879, 0.4705, 0.4528, 0.5621, -0.3218, 0.7209, 0.4528, 0.5621, -0.3218, 0.7209, -0.3218, 0.7209, 0.4528, 0.5621, -0.3218, 0.7209, 0.7018, 0.4856, 0.7018, 0.4856, -0.3218, 0.7209, 1.199, 0.3049, 0.3733, 0.5449, 0.3733, 0.5449, 1.199, 0.3049, 1.199, 0.3049, 0.3733, 0.5449, 0.3733, 0.5449, 1.199, 0.3049, 0.3715, 0.5618, 1.199, 0.3049, 1.199, 0.3049, 0.3715, 0.5618, 1.199, 0.3049, 0.3733, 0.5449, 0.3733, 0.5449, 1.199, 0.3049, 0.3715, 0.5618, 1.199, 0.3049, 1.199, 0.3049, 0.3715, 0.5618, 1.199, 0.3049, 0.3733, 0.5449, 0.3733, 0.5449, 1.199, 0.3049, 0.3715, 0.5618, 1.199, 0.3049, 1.199, 0.3049, 0.3715, 0.5618, 1.199, 0.3049, 0.3733, 0.5449, 0.3715, 0.5618, 0.3715, 0.5618, 1.199, 0.3049, 1.199, 0.3049, 0.3715, 0.5618])
_uv.active_render = True
me_circle_002.materials.append(mat_material_001)
me_circle_002.use_remesh_fix_poles = True
me_circle_002.use_remesh_preserve_attributes = False
me_circle_002.auto_texspace = False
me_circle_002.update()

# ---- objects
ob_camera = bpy.data.objects.new('Camera', cam_camera_005)
ob_light = bpy.data.objects.new('Light', light_light_004)
ob_circle = bpy.data.objects.new('Circle', me_circle)
ob_circle_002 = bpy.data.objects.new('Circle.002', me_circle_002)

# ---- transforms, parenting, visibility, modifiers, constraints
ob_camera.location = (-0.2267, 10.66, 12.37)
ob_camera.rotation_euler = (0.6407, 0.1243, -2.879)
ob_camera.scale = (1.0, 1.0, 1.0)
_c = ob_camera.constraints.new('CAMERA_SOLVER'); _c.name = 'Camera Solver'
ob_light.location = (29.79, -0.1604, 9.774)
ob_light.rotation_euler = (3.421e-07, 1.285, 4.571e-07)
ob_circle.location = (3.837, 1.035, 0.0)
ob_circle_002.location = (3.837, 1.035, -0.06106)
ob_circle_002.scale = (1.144, 1.144, 1.144)

# ---- collection membership
scene.collection.objects.link(ob_camera)
col_foreground.objects.link(ob_light)
col_background.objects.link(ob_light)
col_background.objects.link(ob_circle)
col_background.objects.link(ob_circle_002)
def _layer_coll(name, lc=None):
    lc = lc or bpy.context.view_layer.layer_collection
    for c in lc.children:
        if c.name == name: return c
        r = _layer_coll(name, c)
        if r: return r
_layer_coll('foreground').indirect_only = True

# ---- scene / render settings (as saved in the file)
scene.camera = ob_camera
scene.frame_start = 1; scene.frame_end = 288; scene.frame_set(177)
scene.render.engine = 'CYCLES'
scene.render.image_settings.color_mode = 'RGB'
scene.render.film_transparent = True
scene.render.use_motion_blur = True
scene.cycles.feature_set = 'EXPERIMENTAL'
scene.cycles.use_denoising = False
scene.cycles.samples = 128
scene.cycles.sampling_pattern = 'TABULATED_SOBOL'
scene.cycles.use_adaptive_sampling = False
scene.cycles.use_light_tree = False
scene.cycles.max_bounces = 7
scene.cycles.diffuse_bounces = 13
scene.cycles.glossy_bounces = 0
scene.cycles.transmission_bounces = 0
scene.cycles.transparent_max_bounces = 0
scene.cycles.sample_clamp_direct = 0.03
scene.cycles.sample_clamp_indirect = 8.29
scene.cycles.bake_type = 'DIFFUSE'
scene.view_settings.view_transform = 'Filmic'
bpy.context.view_layer.update()
